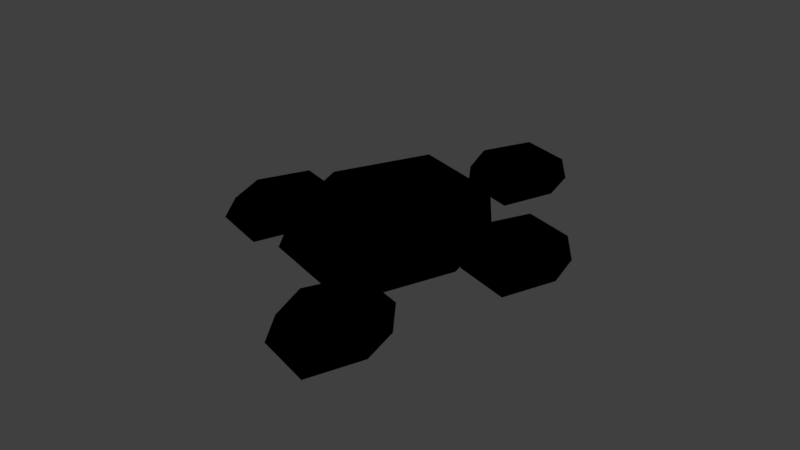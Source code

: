 # Source: Oil.blend  (saved by Blender 2.78.0; exported with 4.5.12 LTS)
import bpy
from mathutils import Matrix  # noqa: F401  (used for matrix-valued properties, if any)

bpy.ops.wm.read_factory_settings(use_empty=True)
scene = bpy.context.scene
scene.name = 'Scene'

# ---- collections
col_collection_1 = bpy.data.collections.new('Collection 1'); scene.collection.children.link(col_collection_1)

# ---- materials (node trees are filled in below, after node groups)
mat_material_001 = bpy.data.materials.new('Material.001')
mat_material_001.alpha_threshold = 0.0
mat_material_001.use_transparent_shadow = False
mat_material_001.diffuse_color = (0.0, 0.0, 0.0, 1.0)
mat_material_001.specular_color = (0.0, 0.0, 0.0)
mat_material_001.roughness = 0.5

# ---- material node trees

# ---- world
world_world = bpy.data.worlds.new('World'); scene.world = world_world
world_world.color = (0.05088, 0.05088, 0.05088)
world_world.use_sun_shadow = False
world_world.sun_shadow_jitter_overblur = 0.0
world_world.cycles.sampling_method = 'MANUAL'

# ---- meshes
me_plane_006 = bpy.data.meshes.new('Plane.006')
me_plane_006.from_pydata([(-1.643, 1.881, 0.01541), (0.3568, 1.881, 0.01541), (-1.643, 3.881, 0.01541), (0.3568, 3.881, 0.01541), (-1.782, 2.825, 0.01976), (-0.5976, 0.9577, 0.01539), (0.5715, 2.852, 0.008869), (-0.6123, 4.72, 0.01321), (-0.6432, 2.881, 0.01541)], [], [(8, 6, 3, 7), (4, 8, 7, 2), (0, 5, 8, 4), (5, 1, 6, 8)])
me_plane_006.materials.append(mat_material_001)
me_plane_006.use_remesh_preserve_volume = False
me_plane_006.use_remesh_preserve_attributes = False
me_plane_006.use_mirror_vertex_groups = False
me_plane_006.update()
me_plane_005 = bpy.data.meshes.new('Plane.005')
me_plane_005.from_pydata([(-1.643, 1.881, 0.01541), (0.3568, 1.881, 0.01541), (-1.643, 3.881, 0.01541), (0.3568, 3.881, 0.01541), (-1.782, 2.825, 0.01976), (-0.5976, 0.9577, 0.01539), (0.5715, 2.852, 0.008869), (-0.6123, 4.72, 0.01321), (-0.6432, 2.881, 0.01541)], [], [(8, 6, 3, 7), (4, 8, 7, 2), (0, 5, 8, 4), (5, 1, 6, 8)])
me_plane_005.materials.append(mat_material_001)
me_plane_005.use_remesh_preserve_volume = False
me_plane_005.use_remesh_preserve_attributes = False
me_plane_005.use_mirror_vertex_groups = False
me_plane_005.update()
me_plane_004 = bpy.data.meshes.new('Plane.004')
me_plane_004.from_pydata([(-1.643, 1.881, 0.01541), (0.3568, 1.881, 0.01541), (-1.643, 3.881, 0.01541), (0.3568, 3.881, 0.01541), (-1.782, 2.825, 0.01976), (-0.5976, 0.9577, 0.01539), (0.5715, 2.852, 0.008869), (-0.6123, 4.72, 0.01321), (-0.6432, 2.881, 0.01541)], [], [(8, 6, 3, 7), (4, 8, 7, 2), (0, 5, 8, 4), (5, 1, 6, 8)])
me_plane_004.materials.append(mat_material_001)
me_plane_004.use_remesh_preserve_volume = False
me_plane_004.use_remesh_preserve_attributes = False
me_plane_004.use_mirror_vertex_groups = False
me_plane_004.update()
me_plane_003 = bpy.data.meshes.new('Plane.003')
me_plane_003.from_pydata([(-1.643, 1.881, 0.01541), (0.3568, 1.881, 0.01541), (-1.643, 3.881, 0.01541), (0.3568, 3.881, 0.01541), (-1.782, 2.825, 0.01976), (-0.5976, 0.9577, 0.01539), (0.5715, 2.852, 0.008869), (-0.6123, 4.72, 0.01321), (-0.6432, 2.881, 0.01541)], [], [(8, 6, 3, 7), (4, 8, 7, 2), (0, 5, 8, 4), (5, 1, 6, 8)])
me_plane_003.materials.append(mat_material_001)
me_plane_003.use_remesh_preserve_volume = False
me_plane_003.use_remesh_preserve_attributes = False
me_plane_003.use_mirror_vertex_groups = False
me_plane_003.update()
me_plane_002 = bpy.data.meshes.new('Plane.002')
me_plane_002.from_pydata([(-1.643, 1.881, 0.01541), (0.3568, 1.881, 0.01541), (-1.643, 3.881, 0.01541), (0.3568, 3.881, 0.01541), (-1.782, 2.825, 0.01976), (-0.5976, 0.9577, 0.01539), (0.5715, 2.852, 0.008869), (-0.6123, 4.72, 0.01321), (-0.6432, 2.881, 0.01541)], [], [(8, 6, 3, 7), (4, 8, 7, 2), (0, 5, 8, 4), (5, 1, 6, 8)])
me_plane_002.materials.append(mat_material_001)
me_plane_002.use_remesh_preserve_volume = False
me_plane_002.use_remesh_preserve_attributes = False
me_plane_002.use_mirror_vertex_groups = False
me_plane_002.update()
me_plane = bpy.data.meshes.new('Plane')
me_plane.from_pydata([(-1.643, 1.881, 0.01541), (0.3568, 1.881, 0.01541), (-1.643, 3.881, 0.01541), (0.3568, 3.881, 0.01541), (-1.782, 2.825, 0.01976), (-0.5976, 0.9577, 0.01539), (0.5715, 2.852, 0.008869), (-0.6123, 4.72, 0.01321), (-0.6432, 2.881, 0.01541)], [], [(8, 6, 3, 7), (4, 8, 7, 2), (0, 5, 8, 4), (5, 1, 6, 8)])
me_plane.materials.append(mat_material_001)
me_plane.use_remesh_preserve_volume = False
me_plane.use_remesh_preserve_attributes = False
me_plane.use_mirror_vertex_groups = False
me_plane.update()

# ---- objects
ob_plane_005 = bpy.data.objects.new('Plane.005', me_plane_006)
ob_plane_004 = bpy.data.objects.new('Plane.004', me_plane_005)
ob_plane_003 = bpy.data.objects.new('Plane.003', me_plane_004)
ob_plane_002 = bpy.data.objects.new('Plane.002', me_plane_003)
ob_plane_001 = bpy.data.objects.new('Plane.001', me_plane_002)
ob_plane = bpy.data.objects.new('Plane', me_plane)

# ---- transforms, parenting, visibility, modifiers, constraints
ob_plane_005.location = (0.2007, 0.5694, -0.146)
ob_plane_005.rotation_euler = (0.01824, 0.01314, 0.4372)
ob_plane_005.scale = (0.214, 0.214, 0.214)
ob_plane_005.lineart.crease_threshold = 0.0
ob_plane_004.location = (-0.01546, 0.03448, -0.1584)
ob_plane_004.rotation_euler = (0.01824, 0.01314, 0.4372)
ob_plane_004.scale = (0.214, 0.214, 0.214)
ob_plane_004.lineart.crease_threshold = 0.0
ob_plane_003.location = (0.4553, -1.128, -0.1609)
ob_plane_003.rotation_euler = (0.01824, 0.01314, 0.4372)
ob_plane_003.scale = (0.214, 0.214, 0.214)
ob_plane_003.lineart.crease_threshold = 0.0
ob_plane_002.location = (0.6783, -0.1301, -0.1706)
ob_plane_002.rotation_euler = (0.01824, 0.01314, 0.4372)
ob_plane_002.scale = (0.214, 0.214, 0.214)
ob_plane_002.lineart.crease_threshold = 0.0
ob_plane_001.location = (-0.4728, -0.493, -0.1449)
ob_plane_001.rotation_euler = (0.01824, 0.01314, 0.4372)
ob_plane_001.scale = (0.214, 0.214, 0.214)
ob_plane_001.lineart.crease_threshold = 0.0
ob_plane.location = (0.3947, -0.7358, -0.1709)
ob_plane.rotation_euler = (0.01824, 0.01314, 0.4372)
ob_plane.scale = (0.4176, 0.4176, 0.4176)
ob_plane.lineart.crease_threshold = 0.0

# ---- collection membership
col_collection_1.objects.link(ob_plane_005)
col_collection_1.objects.link(ob_plane_004)
col_collection_1.objects.link(ob_plane_003)
col_collection_1.objects.link(ob_plane_002)
col_collection_1.objects.link(ob_plane_001)
col_collection_1.objects.link(ob_plane)

# ---- scene / render settings (as saved in the file)
scene.frame_start = 1; scene.frame_end = 250; scene.frame_set(1)
scene.render.engine = 'BLENDER_EEVEE_NEXT'
scene.render.resolution_percentage = 50
scene.render.dither_intensity = 0.0
scene.cycles.use_denoising = False
scene.cycles.samples = 128
scene.cycles.sampling_pattern = 'TABULATED_SOBOL'
scene.cycles.light_sampling_threshold = 0.0
scene.cycles.use_adaptive_sampling = False
scene.cycles.use_light_tree = False
scene.cycles.blur_glossy = 0.0
scene.cycles.sample_clamp_indirect = 0.0
scene.view_settings.view_transform = 'Standard'
bpy.context.view_layer.update()

# ---- added for rendering (the .blend has no active camera and no usable light): camera, sun
cam_auto = bpy.data.cameras.new('AutoCamera')
cam_auto.lens = 50.0
cam_auto.sensor_width = 36.0
cam_auto.clip_end = 1000.0
ob_auto_camera = bpy.data.objects.new('AutoCamera', cam_auto)
scene.collection.objects.link(ob_auto_camera)
ob_auto_camera.location = (2.76436, -3.4269, 2.28701)
ob_auto_camera.rotation_euler = (1.09748, -7.21219e-08, 0.694738)
scene.camera = ob_auto_camera
light_auto_sun = bpy.data.lights.new('AutoSun', 'SUN')
light_auto_sun.energy = 3.0
light_auto_sun.angle = 0.0523599
ob_auto_sun = bpy.data.objects.new('AutoSun', light_auto_sun)
scene.collection.objects.link(ob_auto_sun)
ob_auto_sun.rotation_euler = (0.872665, 0.174533, 0.523599)
bpy.context.view_layer.update()
